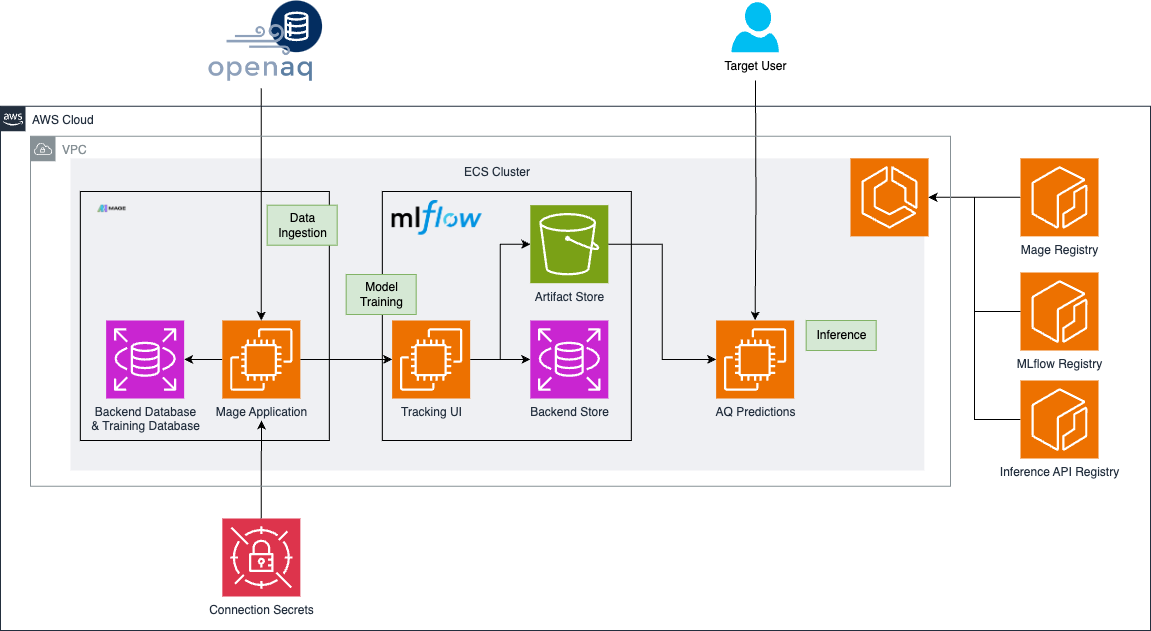

The diagram above was exported from draw.io. Its source (the exported page's mxGraphModel, read from the mxfile embedded in the PNG):
<mxGraphModel dx="1368" dy="991" grid="1" gridSize="10" guides="1" tooltips="1" connect="1" arrows="1" fold="1" page="1" pageScale="1" pageWidth="827" pageHeight="1169" math="0" shadow="0">
  <root>
    <mxCell id="0" />
    <mxCell id="1" parent="0" />
    <mxCell id="2" value="ECS Cluster" style="fillColor=#EFF0F3;strokeColor=none;dashed=0;verticalAlign=top;fontStyle=0;fontColor=#232F3D;whiteSpace=wrap;html=1;" vertex="1" parent="1">
      <mxGeometry x="400" y="367.85" width="853.82" height="312.15" as="geometry" />
    </mxCell>
    <mxCell id="3" value="" style="whiteSpace=wrap;html=1;aspect=fixed;fillColor=none;" vertex="1" parent="1">
      <mxGeometry x="409.82" y="401" width="249" height="249" as="geometry" />
    </mxCell>
    <mxCell id="4" value="" style="whiteSpace=wrap;html=1;aspect=fixed;fillColor=none;" vertex="1" parent="1">
      <mxGeometry x="711.82" y="401" width="249" height="249" as="geometry" />
    </mxCell>
    <mxCell id="5" value="" style="verticalLabelPosition=bottom;aspect=fixed;html=1;shape=mxgraph.salesforce.data2;" vertex="1" parent="1">
      <mxGeometry x="600.01" y="210" width="51.65" height="51.65" as="geometry" />
    </mxCell>
    <mxCell id="6" value="Backend Store" style="sketch=0;points=[[0,0,0],[0.25,0,0],[0.5,0,0],[0.75,0,0],[1,0,0],[0,1,0],[0.25,1,0],[0.5,1,0],[0.75,1,0],[1,1,0],[0,0.25,0],[0,0.5,0],[0,0.75,0],[1,0.25,0],[1,0.5,0],[1,0.75,0]];outlineConnect=0;fontColor=#232F3E;fillColor=#C925D1;strokeColor=#ffffff;dashed=0;verticalLabelPosition=bottom;verticalAlign=top;align=center;html=1;fontSize=12;fontStyle=0;aspect=fixed;shape=mxgraph.aws4.resourceIcon;resIcon=mxgraph.aws4.rds;" vertex="1" parent="1">
      <mxGeometry x="859.82" y="530" width="78" height="78" as="geometry" />
    </mxCell>
    <mxCell id="7" value="" style="shape=image;verticalLabelPosition=bottom;labelBackgroundColor=default;verticalAlign=top;aspect=fixed;imageAspect=0;image=https://mintlify.s3-us-west-1.amazonaws.com/mage/logo/light.svg;" vertex="1" parent="1">
      <mxGeometry x="427.47" y="414.68" width="113.29" height="30" as="geometry" />
    </mxCell>
    <mxCell id="8" style="edgeStyle=orthogonalEdgeStyle;rounded=0;orthogonalLoop=1;jettySize=auto;html=1;" edge="1" source="10" target="18" parent="1">
      <mxGeometry relative="1" as="geometry" />
    </mxCell>
    <mxCell id="9" style="edgeStyle=orthogonalEdgeStyle;rounded=0;orthogonalLoop=1;jettySize=auto;html=1;" edge="1" source="10" target="13" parent="1">
      <mxGeometry relative="1" as="geometry" />
    </mxCell>
    <mxCell id="10" value="Mage Application" style="sketch=0;points=[[0,0,0],[0.25,0,0],[0.5,0,0],[0.75,0,0],[1,0,0],[0,1,0],[0.25,1,0],[0.5,1,0],[0.75,1,0],[1,1,0],[0,0.25,0],[0,0.5,0],[0,0.75,0],[1,0.25,0],[1,0.5,0],[1,0.75,0]];outlineConnect=0;fontColor=#232F3E;fillColor=#ED7100;strokeColor=#ffffff;dashed=0;verticalLabelPosition=bottom;verticalAlign=top;align=center;html=1;fontSize=12;fontStyle=0;aspect=fixed;shape=mxgraph.aws4.resourceIcon;resIcon=mxgraph.aws4.ec2;" vertex="1" parent="1">
      <mxGeometry x="551.8299999999999" y="530" width="78" height="78" as="geometry" />
    </mxCell>
    <mxCell id="11" value="" style="shape=image;verticalLabelPosition=bottom;labelBackgroundColor=default;verticalAlign=top;aspect=fixed;imageAspect=0;image=https://techcommunity.microsoft.com/t5/image/serverpage/image-id/420557i0319A4181851485A/image-size/original?v=v2&amp;px=-1;" vertex="1" parent="1">
      <mxGeometry x="721.6400000000001" y="410" width="90" height="34.68" as="geometry" />
    </mxCell>
    <mxCell id="12" style="edgeStyle=orthogonalEdgeStyle;rounded=0;orthogonalLoop=1;jettySize=auto;html=1;" edge="1" source="13" target="6" parent="1">
      <mxGeometry relative="1" as="geometry" />
    </mxCell>
    <mxCell id="13" value="Tracking UI" style="sketch=0;points=[[0,0,0],[0.25,0,0],[0.5,0,0],[0.75,0,0],[1,0,0],[0,1,0],[0.25,1,0],[0.5,1,0],[0.75,1,0],[1,1,0],[0,0.25,0],[0,0.5,0],[0,0.75,0],[1,0.25,0],[1,0.5,0],[1,0.75,0]];outlineConnect=0;fontColor=#232F3E;fillColor=#ED7100;strokeColor=#ffffff;dashed=0;verticalLabelPosition=bottom;verticalAlign=top;align=center;html=1;fontSize=12;fontStyle=0;aspect=fixed;shape=mxgraph.aws4.resourceIcon;resIcon=mxgraph.aws4.ec2;" vertex="1" parent="1">
      <mxGeometry x="721.6400000000001" y="530" width="78" height="78" as="geometry" />
    </mxCell>
    <mxCell id="14" value="Artifact Store" style="sketch=0;points=[[0,0,0],[0.25,0,0],[0.5,0,0],[0.75,0,0],[1,0,0],[0,1,0],[0.25,1,0],[0.5,1,0],[0.75,1,0],[1,1,0],[0,0.25,0],[0,0.5,0],[0,0.75,0],[1,0.25,0],[1,0.5,0],[1,0.75,0]];outlineConnect=0;fontColor=#232F3E;fillColor=#7AA116;strokeColor=#ffffff;dashed=0;verticalLabelPosition=bottom;verticalAlign=top;align=center;html=1;fontSize=12;fontStyle=0;aspect=fixed;shape=mxgraph.aws4.resourceIcon;resIcon=mxgraph.aws4.s3;" vertex="1" parent="1">
      <mxGeometry x="859.82" y="414.68" width="78" height="78" as="geometry" />
    </mxCell>
    <mxCell id="15" value="AQ Predictions" style="sketch=0;points=[[0,0,0],[0.25,0,0],[0.5,0,0],[0.75,0,0],[1,0,0],[0,1,0],[0.25,1,0],[0.5,1,0],[0.75,1,0],[1,1,0],[0,0.25,0],[0,0.5,0],[0,0.75,0],[1,0.25,0],[1,0.5,0],[1,0.75,0]];outlineConnect=0;fontColor=#232F3E;fillColor=#ED7100;strokeColor=#ffffff;dashed=0;verticalLabelPosition=bottom;verticalAlign=top;align=center;html=1;fontSize=12;fontStyle=0;aspect=fixed;shape=mxgraph.aws4.resourceIcon;resIcon=mxgraph.aws4.ec2;" vertex="1" parent="1">
      <mxGeometry x="1045.64" y="530" width="78" height="78" as="geometry" />
    </mxCell>
    <mxCell id="16" style="edgeStyle=orthogonalEdgeStyle;rounded=0;orthogonalLoop=1;jettySize=auto;html=1;" edge="1" source="17" target="10" parent="1">
      <mxGeometry relative="1" as="geometry" />
    </mxCell>
    <mxCell id="17" value="" style="shape=image;verticalLabelPosition=bottom;labelBackgroundColor=default;verticalAlign=top;aspect=fixed;imageAspect=0;image=https://www.ffwd.org/wp-content/uploads/openaq-logo-1-e1568413308568.png;" vertex="1" parent="1">
      <mxGeometry x="530.01" y="230" width="121.65" height="67.85" as="geometry" />
    </mxCell>
    <mxCell id="18" value="Backend Database&lt;br&gt;&amp;amp; Training Database" style="sketch=0;points=[[0,0,0],[0.25,0,0],[0.5,0,0],[0.75,0,0],[1,0,0],[0,1,0],[0.25,1,0],[0.5,1,0],[0.75,1,0],[1,1,0],[0,0.25,0],[0,0.5,0],[0,0.75,0],[1,0.25,0],[1,0.5,0],[1,0.75,0]];outlineConnect=0;fontColor=#232F3E;fillColor=#C925D1;strokeColor=#ffffff;dashed=0;verticalLabelPosition=bottom;verticalAlign=top;align=center;html=1;fontSize=12;fontStyle=0;aspect=fixed;shape=mxgraph.aws4.resourceIcon;resIcon=mxgraph.aws4.rds;" vertex="1" parent="1">
      <mxGeometry x="435.64" y="530" width="78" height="78" as="geometry" />
    </mxCell>
    <mxCell id="19" value="Data&lt;div&gt;Ingestion&lt;/div&gt;" style="text;html=1;align=center;verticalAlign=middle;resizable=0;points=[];autosize=1;strokeColor=#82b366;fillColor=#d5e8d4;" vertex="1" parent="1">
      <mxGeometry x="596.65" y="414.68" width="70" height="40" as="geometry" />
    </mxCell>
    <mxCell id="20" value="Model&lt;div&gt;Training&lt;/div&gt;" style="text;html=1;align=center;verticalAlign=middle;resizable=0;points=[];autosize=1;strokeColor=#82b366;fillColor=#d5e8d4;" vertex="1" parent="1">
      <mxGeometry x="675.64" y="484" width="70" height="40" as="geometry" />
    </mxCell>
    <mxCell id="21" style="edgeStyle=orthogonalEdgeStyle;rounded=0;orthogonalLoop=1;jettySize=auto;html=1;entryX=0;entryY=0.5;entryDx=0;entryDy=0;entryPerimeter=0;" edge="1" source="13" target="14" parent="1">
      <mxGeometry relative="1" as="geometry" />
    </mxCell>
    <mxCell id="22" style="edgeStyle=orthogonalEdgeStyle;rounded=0;orthogonalLoop=1;jettySize=auto;html=1;entryX=0;entryY=0.5;entryDx=0;entryDy=0;entryPerimeter=0;" edge="1" source="14" target="15" parent="1">
      <mxGeometry relative="1" as="geometry" />
    </mxCell>
    <mxCell id="23" value="Inference" style="text;html=1;align=center;verticalAlign=middle;resizable=0;points=[];autosize=1;strokeColor=#82b366;fillColor=#d5e8d4;" vertex="1" parent="1">
      <mxGeometry x="1135.64" y="530" width="70" height="30" as="geometry" />
    </mxCell>
    <mxCell id="24" value="" style="sketch=0;points=[[0,0,0],[0.25,0,0],[0.5,0,0],[0.75,0,0],[1,0,0],[0,1,0],[0.25,1,0],[0.5,1,0],[0.75,1,0],[1,1,0],[0,0.25,0],[0,0.5,0],[0,0.75,0],[1,0.25,0],[1,0.5,0],[1,0.75,0]];outlineConnect=0;fontColor=#232F3E;fillColor=#ED7100;strokeColor=#ffffff;dashed=0;verticalLabelPosition=bottom;verticalAlign=top;align=center;html=1;fontSize=12;fontStyle=0;aspect=fixed;shape=mxgraph.aws4.resourceIcon;resIcon=mxgraph.aws4.ecs;" vertex="1" parent="1">
      <mxGeometry x="1180" y="367.85" width="78" height="78" as="geometry" />
    </mxCell>
    <mxCell id="25" value="Connection Secrets" style="sketch=0;points=[[0,0,0],[0.25,0,0],[0.5,0,0],[0.75,0,0],[1,0,0],[0,1,0],[0.25,1,0],[0.5,1,0],[0.75,1,0],[1,1,0],[0,0.25,0],[0,0.5,0],[0,0.75,0],[1,0.25,0],[1,0.5,0],[1,0.75,0]];outlineConnect=0;fontColor=#232F3E;fillColor=#DD344C;strokeColor=#ffffff;dashed=0;verticalLabelPosition=bottom;verticalAlign=top;align=center;html=1;fontSize=12;fontStyle=0;aspect=fixed;shape=mxgraph.aws4.resourceIcon;resIcon=mxgraph.aws4.secrets_manager;" vertex="1" parent="1">
      <mxGeometry x="551.84" y="728" width="78" height="78" as="geometry" />
    </mxCell>
    <mxCell id="26" style="edgeStyle=orthogonalEdgeStyle;rounded=0;orthogonalLoop=1;jettySize=auto;html=1;" edge="1" source="25" parent="1">
      <mxGeometry relative="1" as="geometry">
        <mxPoint x="591" y="630" as="targetPoint" />
      </mxGeometry>
    </mxCell>
    <mxCell id="27" style="edgeStyle=orthogonalEdgeStyle;rounded=0;orthogonalLoop=1;jettySize=auto;html=1;" edge="1" source="28" target="24" parent="1">
      <mxGeometry relative="1" as="geometry" />
    </mxCell>
    <mxCell id="28" value="Mage Registry" style="sketch=0;points=[[0,0,0],[0.25,0,0],[0.5,0,0],[0.75,0,0],[1,0,0],[0,1,0],[0.25,1,0],[0.5,1,0],[0.75,1,0],[1,1,0],[0,0.25,0],[0,0.5,0],[0,0.75,0],[1,0.25,0],[1,0.5,0],[1,0.75,0]];outlineConnect=0;fontColor=#232F3E;fillColor=#ED7100;strokeColor=#ffffff;dashed=0;verticalLabelPosition=bottom;verticalAlign=top;align=center;html=1;fontSize=12;fontStyle=0;aspect=fixed;shape=mxgraph.aws4.resourceIcon;resIcon=mxgraph.aws4.ecr;" vertex="1" parent="1">
      <mxGeometry x="1350" y="367.85" width="78" height="78" as="geometry" />
    </mxCell>
    <mxCell id="29" value="MLflow Registry" style="sketch=0;points=[[0,0,0],[0.25,0,0],[0.5,0,0],[0.75,0,0],[1,0,0],[0,1,0],[0.25,1,0],[0.5,1,0],[0.75,1,0],[1,1,0],[0,0.25,0],[0,0.5,0],[0,0.75,0],[1,0.25,0],[1,0.5,0],[1,0.75,0]];outlineConnect=0;fontColor=#232F3E;fillColor=#ED7100;strokeColor=#ffffff;dashed=0;verticalLabelPosition=bottom;verticalAlign=top;align=center;html=1;fontSize=12;fontStyle=0;aspect=fixed;shape=mxgraph.aws4.resourceIcon;resIcon=mxgraph.aws4.ecr;" vertex="1" parent="1">
      <mxGeometry x="1350" y="482" width="78" height="78" as="geometry" />
    </mxCell>
    <mxCell id="30" value="" style="edgeStyle=orthogonalEdgeStyle;rounded=0;orthogonalLoop=1;jettySize=auto;html=1;entryX=1;entryY=0.5;entryDx=0;entryDy=0;entryPerimeter=0;" edge="1" source="31" target="24" parent="1">
      <mxGeometry relative="1" as="geometry" />
    </mxCell>
    <mxCell id="31" value="Inference API Registry" style="sketch=0;points=[[0,0,0],[0.25,0,0],[0.5,0,0],[0.75,0,0],[1,0,0],[0,1,0],[0.25,1,0],[0.5,1,0],[0.75,1,0],[1,1,0],[0,0.25,0],[0,0.5,0],[0,0.75,0],[1,0.25,0],[1,0.5,0],[1,0.75,0]];outlineConnect=0;fontColor=#232F3E;fillColor=#ED7100;strokeColor=#ffffff;dashed=0;verticalLabelPosition=bottom;verticalAlign=top;align=center;html=1;fontSize=12;fontStyle=0;aspect=fixed;shape=mxgraph.aws4.resourceIcon;resIcon=mxgraph.aws4.ecr;" vertex="1" parent="1">
      <mxGeometry x="1350" y="590" width="78" height="78" as="geometry" />
    </mxCell>
    <mxCell id="32" style="edgeStyle=orthogonalEdgeStyle;rounded=0;orthogonalLoop=1;jettySize=auto;html=1;entryX=1;entryY=0.5;entryDx=0;entryDy=0;entryPerimeter=0;" edge="1" source="29" target="24" parent="1">
      <mxGeometry relative="1" as="geometry" />
    </mxCell>
    <mxCell id="33" value="Target User" style="verticalLabelPosition=bottom;html=1;verticalAlign=top;align=center;strokeColor=none;fillColor=#00BEF2;shape=mxgraph.azure.user;" vertex="1" parent="1">
      <mxGeometry x="1060.8899999999999" y="211.64999999999998" width="47.5" height="50" as="geometry" />
    </mxCell>
    <mxCell id="34" style="edgeStyle=orthogonalEdgeStyle;rounded=0;orthogonalLoop=1;jettySize=auto;html=1;entryX=0.5;entryY=0;entryDx=0;entryDy=0;entryPerimeter=0;" edge="1" target="15" parent="1">
      <mxGeometry relative="1" as="geometry">
        <mxPoint x="1085" y="290" as="sourcePoint" />
      </mxGeometry>
    </mxCell>
    <mxCell id="35" value="AWS Cloud" style="points=[[0,0],[0.25,0],[0.5,0],[0.75,0],[1,0],[1,0.25],[1,0.5],[1,0.75],[1,1],[0.75,1],[0.5,1],[0.25,1],[0,1],[0,0.75],[0,0.5],[0,0.25]];outlineConnect=0;gradientColor=none;html=1;whiteSpace=wrap;fontSize=12;fontStyle=0;container=1;pointerEvents=0;collapsible=0;recursiveResize=0;shape=mxgraph.aws4.group;grIcon=mxgraph.aws4.group_aws_cloud_alt;strokeColor=#232F3E;fillColor=none;verticalAlign=top;align=left;spacingLeft=30;fontColor=#232F3E;dashed=0;" vertex="1" parent="1">
      <mxGeometry x="330" y="315.85" width="1150" height="524.15" as="geometry" />
    </mxCell>
    <mxCell id="36" value="VPC" style="sketch=0;outlineConnect=0;gradientColor=none;html=1;whiteSpace=wrap;fontSize=12;fontStyle=0;shape=mxgraph.aws4.group;grIcon=mxgraph.aws4.group_vpc;strokeColor=#879196;fillColor=none;verticalAlign=top;align=left;spacingLeft=30;fontColor=#879196;dashed=0;" vertex="1" parent="35">
      <mxGeometry x="30" y="30" width="920" height="350" as="geometry" />
    </mxCell>
  </root>
</mxGraphModel>